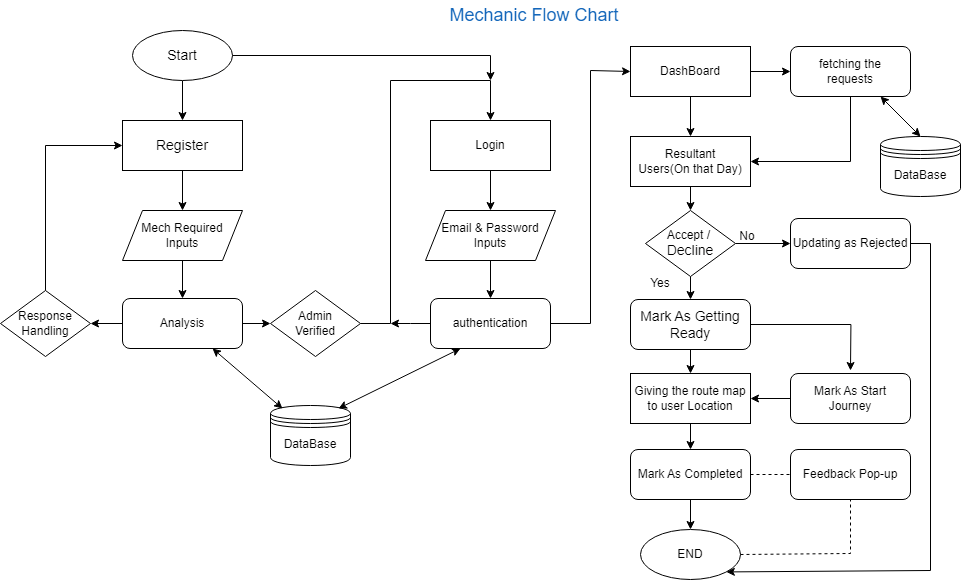

The diagram above was exported from draw.io. Its source (the exported page's mxGraphModel, read from the mxfile embedded in the PNG):
<mxGraphModel dx="1134" dy="666" grid="1" gridSize="10" guides="1" tooltips="1" connect="1" arrows="1" fold="1" page="1" pageScale="1" pageWidth="1169" pageHeight="827" math="0" shadow="0">
  <root>
    <mxCell id="0" />
    <mxCell id="1" parent="0" />
    <mxCell id="IyL4T0M1l126Wn1X8nTZ-21" value="" style="edgeStyle=orthogonalEdgeStyle;rounded=0;orthogonalLoop=1;jettySize=auto;html=1;" parent="1" source="IyL4T0M1l126Wn1X8nTZ-1" target="IyL4T0M1l126Wn1X8nTZ-2" edge="1">
      <mxGeometry relative="1" as="geometry" />
    </mxCell>
    <mxCell id="IyL4T0M1l126Wn1X8nTZ-1" value="Start" style="ellipse;whiteSpace=wrap;html=1;fontSize=14;" parent="1" vertex="1">
      <mxGeometry x="182" y="110" width="100" height="50" as="geometry" />
    </mxCell>
    <mxCell id="IyL4T0M1l126Wn1X8nTZ-22" value="" style="edgeStyle=orthogonalEdgeStyle;rounded=0;orthogonalLoop=1;jettySize=auto;html=1;" parent="1" source="IyL4T0M1l126Wn1X8nTZ-2" target="IyL4T0M1l126Wn1X8nTZ-14" edge="1">
      <mxGeometry relative="1" as="geometry" />
    </mxCell>
    <mxCell id="IyL4T0M1l126Wn1X8nTZ-2" value="Register" style="rounded=0;whiteSpace=wrap;html=1;fontSize=14;" parent="1" vertex="1">
      <mxGeometry x="172" y="200" width="120" height="50" as="geometry" />
    </mxCell>
    <mxCell id="IyL4T0M1l126Wn1X8nTZ-28" value="" style="edgeStyle=orthogonalEdgeStyle;rounded=0;orthogonalLoop=1;jettySize=auto;html=1;" parent="1" source="IyL4T0M1l126Wn1X8nTZ-3" target="IyL4T0M1l126Wn1X8nTZ-7" edge="1">
      <mxGeometry relative="1" as="geometry" />
    </mxCell>
    <mxCell id="IyL4T0M1l126Wn1X8nTZ-29" value="" style="edgeStyle=orthogonalEdgeStyle;rounded=0;orthogonalLoop=1;jettySize=auto;html=1;" parent="1" source="IyL4T0M1l126Wn1X8nTZ-3" target="IyL4T0M1l126Wn1X8nTZ-6" edge="1">
      <mxGeometry relative="1" as="geometry" />
    </mxCell>
    <mxCell id="IyL4T0M1l126Wn1X8nTZ-3" value="DashBoard" style="rounded=0;whiteSpace=wrap;html=1;" parent="1" vertex="1">
      <mxGeometry x="680" y="126" width="120" height="50" as="geometry" />
    </mxCell>
    <mxCell id="IyL4T0M1l126Wn1X8nTZ-24" value="" style="edgeStyle=orthogonalEdgeStyle;rounded=0;orthogonalLoop=1;jettySize=auto;html=1;" parent="1" source="IyL4T0M1l126Wn1X8nTZ-4" target="IyL4T0M1l126Wn1X8nTZ-17" edge="1">
      <mxGeometry relative="1" as="geometry" />
    </mxCell>
    <mxCell id="IyL4T0M1l126Wn1X8nTZ-25" value="" style="edgeStyle=orthogonalEdgeStyle;rounded=0;orthogonalLoop=1;jettySize=auto;html=1;" parent="1" source="IyL4T0M1l126Wn1X8nTZ-4" target="IyL4T0M1l126Wn1X8nTZ-16" edge="1">
      <mxGeometry relative="1" as="geometry" />
    </mxCell>
    <mxCell id="IyL4T0M1l126Wn1X8nTZ-4" value="Analysis" style="rounded=1;whiteSpace=wrap;html=1;" parent="1" vertex="1">
      <mxGeometry x="172" y="378" width="120" height="50" as="geometry" />
    </mxCell>
    <mxCell id="IyL4T0M1l126Wn1X8nTZ-6" value="fetching the &lt;br&gt;requests" style="rounded=1;whiteSpace=wrap;html=1;" parent="1" vertex="1">
      <mxGeometry x="840" y="126" width="120" height="50" as="geometry" />
    </mxCell>
    <mxCell id="IyL4T0M1l126Wn1X8nTZ-7" value="Resultant&lt;br&gt;Users(On that Day)" style="rounded=0;whiteSpace=wrap;html=1;" parent="1" vertex="1">
      <mxGeometry x="680" y="216" width="120" height="50" as="geometry" />
    </mxCell>
    <mxCell id="IyL4T0M1l126Wn1X8nTZ-33" value="" style="edgeStyle=orthogonalEdgeStyle;rounded=0;orthogonalLoop=1;jettySize=auto;html=1;" parent="1" source="IyL4T0M1l126Wn1X8nTZ-9" edge="1">
      <mxGeometry relative="1" as="geometry">
        <mxPoint x="900" y="450" as="targetPoint" />
      </mxGeometry>
    </mxCell>
    <mxCell id="IyL4T0M1l126Wn1X8nTZ-9" value="&lt;span style=&quot;font-size: 14px;&quot;&gt;Mark As Getting Ready&lt;/span&gt;" style="rounded=1;whiteSpace=wrap;html=1;" parent="1" vertex="1">
      <mxGeometry x="680" y="379" width="120" height="50" as="geometry" />
    </mxCell>
    <mxCell id="IyL4T0M1l126Wn1X8nTZ-42" value="" style="edgeStyle=orthogonalEdgeStyle;rounded=0;orthogonalLoop=1;jettySize=auto;html=1;" parent="1" source="IyL4T0M1l126Wn1X8nTZ-11" target="IyL4T0M1l126Wn1X8nTZ-34" edge="1">
      <mxGeometry relative="1" as="geometry" />
    </mxCell>
    <mxCell id="IyL4T0M1l126Wn1X8nTZ-11" value="Giving the route map&lt;br&gt;to user Location" style="rounded=0;whiteSpace=wrap;html=1;" parent="1" vertex="1">
      <mxGeometry x="680" y="453" width="120" height="50" as="geometry" />
    </mxCell>
    <mxCell id="IyL4T0M1l126Wn1X8nTZ-37" value="" style="edgeStyle=orthogonalEdgeStyle;rounded=0;orthogonalLoop=1;jettySize=auto;html=1;" parent="1" source="IyL4T0M1l126Wn1X8nTZ-12" target="IyL4T0M1l126Wn1X8nTZ-11" edge="1">
      <mxGeometry relative="1" as="geometry" />
    </mxCell>
    <mxCell id="IyL4T0M1l126Wn1X8nTZ-12" value="Mark As Start Journey" style="rounded=1;whiteSpace=wrap;html=1;" parent="1" vertex="1">
      <mxGeometry x="840" y="453" width="120" height="50" as="geometry" />
    </mxCell>
    <mxCell id="IyL4T0M1l126Wn1X8nTZ-13" value="END" style="ellipse;whiteSpace=wrap;html=1;" parent="1" vertex="1">
      <mxGeometry x="690" y="609" width="100" height="50" as="geometry" />
    </mxCell>
    <mxCell id="IyL4T0M1l126Wn1X8nTZ-23" value="" style="edgeStyle=orthogonalEdgeStyle;rounded=0;orthogonalLoop=1;jettySize=auto;html=1;" parent="1" source="IyL4T0M1l126Wn1X8nTZ-14" target="IyL4T0M1l126Wn1X8nTZ-4" edge="1">
      <mxGeometry relative="1" as="geometry" />
    </mxCell>
    <mxCell id="IyL4T0M1l126Wn1X8nTZ-14" value="Mech Required&lt;br style=&quot;border-color: var(--border-color);&quot;&gt;Inputs" style="shape=parallelogram;perimeter=parallelogramPerimeter;whiteSpace=wrap;html=1;fixedSize=1;" parent="1" vertex="1">
      <mxGeometry x="172" y="290" width="120" height="50" as="geometry" />
    </mxCell>
    <mxCell id="IyL4T0M1l126Wn1X8nTZ-15" value="DataBase" style="shape=datastore;whiteSpace=wrap;html=1;" parent="1" vertex="1">
      <mxGeometry x="320" y="485" width="80" height="60" as="geometry" />
    </mxCell>
    <mxCell id="IyL4T0M1l126Wn1X8nTZ-16" value="Admin&lt;br&gt;Verified" style="rhombus;whiteSpace=wrap;html=1;" parent="1" vertex="1">
      <mxGeometry x="320" y="370" width="90" height="66" as="geometry" />
    </mxCell>
    <mxCell id="IyL4T0M1l126Wn1X8nTZ-17" value="Response&lt;br style=&quot;border-color: var(--border-color);&quot;&gt;Handling" style="rhombus;whiteSpace=wrap;html=1;" parent="1" vertex="1">
      <mxGeometry x="50" y="370" width="90" height="66" as="geometry" />
    </mxCell>
    <mxCell id="IyL4T0M1l126Wn1X8nTZ-26" value="" style="edgeStyle=orthogonalEdgeStyle;rounded=0;orthogonalLoop=1;jettySize=auto;html=1;" parent="1" source="IyL4T0M1l126Wn1X8nTZ-18" target="IyL4T0M1l126Wn1X8nTZ-20" edge="1">
      <mxGeometry relative="1" as="geometry" />
    </mxCell>
    <mxCell id="IyL4T0M1l126Wn1X8nTZ-18" value="Login" style="rounded=0;whiteSpace=wrap;html=1;" parent="1" vertex="1">
      <mxGeometry x="480" y="200" width="120" height="50" as="geometry" />
    </mxCell>
    <mxCell id="IyL4T0M1l126Wn1X8nTZ-57" value="" style="edgeStyle=orthogonalEdgeStyle;rounded=0;orthogonalLoop=1;jettySize=auto;html=1;" parent="1" source="IyL4T0M1l126Wn1X8nTZ-19" edge="1">
      <mxGeometry relative="1" as="geometry">
        <mxPoint x="440" y="403" as="targetPoint" />
      </mxGeometry>
    </mxCell>
    <mxCell id="IyL4T0M1l126Wn1X8nTZ-19" value="authentication" style="rounded=1;whiteSpace=wrap;html=1;" parent="1" vertex="1">
      <mxGeometry x="480" y="378" width="120" height="50" as="geometry" />
    </mxCell>
    <mxCell id="IyL4T0M1l126Wn1X8nTZ-27" value="" style="edgeStyle=orthogonalEdgeStyle;rounded=0;orthogonalLoop=1;jettySize=auto;html=1;" parent="1" source="IyL4T0M1l126Wn1X8nTZ-20" target="IyL4T0M1l126Wn1X8nTZ-19" edge="1">
      <mxGeometry relative="1" as="geometry" />
    </mxCell>
    <mxCell id="IyL4T0M1l126Wn1X8nTZ-20" value="Email &amp;amp; Password&lt;br style=&quot;border-color: var(--border-color);&quot;&gt;Inputs" style="shape=parallelogram;perimeter=parallelogramPerimeter;whiteSpace=wrap;html=1;fixedSize=1;" parent="1" vertex="1">
      <mxGeometry x="475" y="290" width="130" height="50" as="geometry" />
    </mxCell>
    <mxCell id="IyL4T0M1l126Wn1X8nTZ-38" value="" style="edgeStyle=orthogonalEdgeStyle;rounded=0;orthogonalLoop=1;jettySize=auto;html=1;" parent="1" source="IyL4T0M1l126Wn1X8nTZ-34" target="IyL4T0M1l126Wn1X8nTZ-13" edge="1">
      <mxGeometry relative="1" as="geometry" />
    </mxCell>
    <mxCell id="IyL4T0M1l126Wn1X8nTZ-34" value="Mark As Completed" style="rounded=1;whiteSpace=wrap;html=1;" parent="1" vertex="1">
      <mxGeometry x="680" y="529" width="120" height="50" as="geometry" />
    </mxCell>
    <mxCell id="IyL4T0M1l126Wn1X8nTZ-35" value="Feedback Pop-up" style="rounded=1;whiteSpace=wrap;html=1;" parent="1" vertex="1">
      <mxGeometry x="840" y="529" width="120" height="50" as="geometry" />
    </mxCell>
    <mxCell id="IyL4T0M1l126Wn1X8nTZ-47" value="" style="endArrow=classic;html=1;rounded=0;exitX=0.5;exitY=1;exitDx=0;exitDy=0;entryX=0.5;entryY=0;entryDx=0;entryDy=0;" parent="1" source="IyL4T0M1l126Wn1X8nTZ-9" target="IyL4T0M1l126Wn1X8nTZ-11" edge="1">
      <mxGeometry width="50" height="50" relative="1" as="geometry">
        <mxPoint x="710" y="513" as="sourcePoint" />
        <mxPoint x="760" y="463" as="targetPoint" />
      </mxGeometry>
    </mxCell>
    <mxCell id="IyL4T0M1l126Wn1X8nTZ-50" value="" style="endArrow=none;dashed=1;html=1;rounded=0;entryX=0;entryY=0.5;entryDx=0;entryDy=0;" parent="1" target="IyL4T0M1l126Wn1X8nTZ-35" edge="1">
      <mxGeometry width="50" height="50" relative="1" as="geometry">
        <mxPoint x="800" y="554" as="sourcePoint" />
        <mxPoint x="730" y="503" as="targetPoint" />
      </mxGeometry>
    </mxCell>
    <mxCell id="IyL4T0M1l126Wn1X8nTZ-51" value="" style="endArrow=none;dashed=1;html=1;rounded=0;entryX=0.5;entryY=1;entryDx=0;entryDy=0;exitX=1;exitY=0.5;exitDx=0;exitDy=0;" parent="1" source="IyL4T0M1l126Wn1X8nTZ-13" target="IyL4T0M1l126Wn1X8nTZ-35" edge="1">
      <mxGeometry width="50" height="50" relative="1" as="geometry">
        <mxPoint x="680" y="553" as="sourcePoint" />
        <mxPoint x="730" y="503" as="targetPoint" />
        <Array as="points">
          <mxPoint x="900" y="633" />
        </Array>
      </mxGeometry>
    </mxCell>
    <mxCell id="IyL4T0M1l126Wn1X8nTZ-52" value="" style="endArrow=classic;html=1;rounded=0;exitX=1;exitY=0.5;exitDx=0;exitDy=0;entryX=0.5;entryY=0;entryDx=0;entryDy=0;" parent="1" source="IyL4T0M1l126Wn1X8nTZ-16" target="IyL4T0M1l126Wn1X8nTZ-18" edge="1">
      <mxGeometry width="50" height="50" relative="1" as="geometry">
        <mxPoint x="710" y="420" as="sourcePoint" />
        <mxPoint x="760" y="370" as="targetPoint" />
        <Array as="points">
          <mxPoint x="440" y="403" />
          <mxPoint x="440" y="160" />
          <mxPoint x="540" y="160" />
        </Array>
      </mxGeometry>
    </mxCell>
    <mxCell id="IyL4T0M1l126Wn1X8nTZ-53" value="" style="endArrow=classic;html=1;rounded=0;exitX=0.5;exitY=0;exitDx=0;exitDy=0;entryX=0;entryY=0.5;entryDx=0;entryDy=0;" parent="1" source="IyL4T0M1l126Wn1X8nTZ-17" target="IyL4T0M1l126Wn1X8nTZ-2" edge="1">
      <mxGeometry width="50" height="50" relative="1" as="geometry">
        <mxPoint x="530" y="330" as="sourcePoint" />
        <mxPoint x="580" y="280" as="targetPoint" />
        <Array as="points">
          <mxPoint x="95" y="225" />
        </Array>
      </mxGeometry>
    </mxCell>
    <mxCell id="IyL4T0M1l126Wn1X8nTZ-55" value="" style="endArrow=classic;startArrow=classic;html=1;rounded=0;exitX=0.15;exitY=0.05;exitDx=0;exitDy=0;exitPerimeter=0;entryX=0.75;entryY=1;entryDx=0;entryDy=0;" parent="1" source="IyL4T0M1l126Wn1X8nTZ-15" target="IyL4T0M1l126Wn1X8nTZ-4" edge="1">
      <mxGeometry width="50" height="50" relative="1" as="geometry">
        <mxPoint x="530" y="400" as="sourcePoint" />
        <mxPoint x="580" y="350" as="targetPoint" />
      </mxGeometry>
    </mxCell>
    <mxCell id="IyL4T0M1l126Wn1X8nTZ-56" value="" style="endArrow=classic;startArrow=classic;html=1;rounded=0;exitX=0.85;exitY=0.05;exitDx=0;exitDy=0;exitPerimeter=0;entryX=0.25;entryY=1;entryDx=0;entryDy=0;" parent="1" source="IyL4T0M1l126Wn1X8nTZ-15" target="IyL4T0M1l126Wn1X8nTZ-19" edge="1">
      <mxGeometry width="50" height="50" relative="1" as="geometry">
        <mxPoint x="530" y="400" as="sourcePoint" />
        <mxPoint x="580" y="350" as="targetPoint" />
      </mxGeometry>
    </mxCell>
    <mxCell id="IyL4T0M1l126Wn1X8nTZ-58" value="" style="endArrow=classic;html=1;rounded=0;exitX=1;exitY=0.5;exitDx=0;exitDy=0;entryX=0;entryY=0.5;entryDx=0;entryDy=0;" parent="1" source="IyL4T0M1l126Wn1X8nTZ-19" target="IyL4T0M1l126Wn1X8nTZ-3" edge="1">
      <mxGeometry width="50" height="50" relative="1" as="geometry">
        <mxPoint x="590" y="330" as="sourcePoint" />
        <mxPoint x="640" y="280" as="targetPoint" />
        <Array as="points">
          <mxPoint x="640" y="403" />
          <mxPoint x="640" y="150" />
        </Array>
      </mxGeometry>
    </mxCell>
    <mxCell id="IyL4T0M1l126Wn1X8nTZ-59" value="" style="endArrow=classic;html=1;rounded=0;exitX=1;exitY=0.5;exitDx=0;exitDy=0;" parent="1" source="IyL4T0M1l126Wn1X8nTZ-1" edge="1">
      <mxGeometry width="50" height="50" relative="1" as="geometry">
        <mxPoint x="650" y="410" as="sourcePoint" />
        <mxPoint x="540" y="160" as="targetPoint" />
        <Array as="points">
          <mxPoint x="540" y="135" />
        </Array>
      </mxGeometry>
    </mxCell>
    <mxCell id="IyL4T0M1l126Wn1X8nTZ-60" value="" style="endArrow=classic;html=1;rounded=0;entryX=1;entryY=0.5;entryDx=0;entryDy=0;exitX=0.5;exitY=1;exitDx=0;exitDy=0;" parent="1" source="IyL4T0M1l126Wn1X8nTZ-6" target="IyL4T0M1l126Wn1X8nTZ-7" edge="1">
      <mxGeometry width="50" height="50" relative="1" as="geometry">
        <mxPoint x="600" y="330" as="sourcePoint" />
        <mxPoint x="650" y="280" as="targetPoint" />
        <Array as="points">
          <mxPoint x="900" y="241" />
        </Array>
      </mxGeometry>
    </mxCell>
    <mxCell id="zGl7EzMpyCNJDLy6fgSY-6" value="" style="edgeStyle=orthogonalEdgeStyle;rounded=0;orthogonalLoop=1;jettySize=auto;html=1;" parent="1" source="zGl7EzMpyCNJDLy6fgSY-1" target="zGl7EzMpyCNJDLy6fgSY-2" edge="1">
      <mxGeometry relative="1" as="geometry" />
    </mxCell>
    <mxCell id="zGl7EzMpyCNJDLy6fgSY-1" value="Accept /&amp;nbsp;&lt;br style=&quot;border-color: var(--border-color); font-size: 14px;&quot;&gt;&lt;span style=&quot;font-size: 14px;&quot;&gt;Decline&lt;/span&gt;" style="rhombus;whiteSpace=wrap;html=1;" parent="1" vertex="1">
      <mxGeometry x="695" y="290" width="90" height="66" as="geometry" />
    </mxCell>
    <mxCell id="zGl7EzMpyCNJDLy6fgSY-2" value="Updating as Rejected" style="rounded=1;whiteSpace=wrap;html=1;" parent="1" vertex="1">
      <mxGeometry x="840" y="298" width="120" height="50" as="geometry" />
    </mxCell>
    <mxCell id="zGl7EzMpyCNJDLy6fgSY-4" value="" style="endArrow=classic;html=1;rounded=0;exitX=0.5;exitY=1;exitDx=0;exitDy=0;entryX=0.5;entryY=0;entryDx=0;entryDy=0;" parent="1" source="zGl7EzMpyCNJDLy6fgSY-1" target="IyL4T0M1l126Wn1X8nTZ-9" edge="1">
      <mxGeometry width="50" height="50" relative="1" as="geometry">
        <mxPoint x="730" y="390" as="sourcePoint" />
        <mxPoint x="780" y="340" as="targetPoint" />
      </mxGeometry>
    </mxCell>
    <mxCell id="zGl7EzMpyCNJDLy6fgSY-5" value="" style="endArrow=classic;html=1;rounded=0;exitX=0.5;exitY=1;exitDx=0;exitDy=0;entryX=0.5;entryY=0;entryDx=0;entryDy=0;" parent="1" source="IyL4T0M1l126Wn1X8nTZ-7" target="zGl7EzMpyCNJDLy6fgSY-1" edge="1">
      <mxGeometry width="50" height="50" relative="1" as="geometry">
        <mxPoint x="750" y="278" as="sourcePoint" />
        <mxPoint x="750" y="301" as="targetPoint" />
      </mxGeometry>
    </mxCell>
    <mxCell id="zGl7EzMpyCNJDLy6fgSY-7" value="" style="endArrow=classic;html=1;rounded=0;exitX=1;exitY=0.5;exitDx=0;exitDy=0;entryX=1;entryY=1;entryDx=0;entryDy=0;" parent="1" source="zGl7EzMpyCNJDLy6fgSY-2" target="IyL4T0M1l126Wn1X8nTZ-13" edge="1">
      <mxGeometry width="50" height="50" relative="1" as="geometry">
        <mxPoint x="790" y="420" as="sourcePoint" />
        <mxPoint x="980" y="460" as="targetPoint" />
        <Array as="points">
          <mxPoint x="980" y="323" />
          <mxPoint x="980" y="650" />
        </Array>
      </mxGeometry>
    </mxCell>
    <mxCell id="zGl7EzMpyCNJDLy6fgSY-8" value="Yes" style="text;html=1;strokeColor=none;fillColor=none;align=center;verticalAlign=middle;whiteSpace=wrap;rounded=0;" parent="1" vertex="1">
      <mxGeometry x="680" y="348" width="60" height="30" as="geometry" />
    </mxCell>
    <mxCell id="zGl7EzMpyCNJDLy6fgSY-9" value="No" style="text;html=1;strokeColor=none;fillColor=none;align=center;verticalAlign=middle;whiteSpace=wrap;rounded=0;" parent="1" vertex="1">
      <mxGeometry x="767" y="301" width="60" height="30" as="geometry" />
    </mxCell>
    <mxCell id="AIbTZZXtFB9HGuPqgHAi-1" value="DataBase" style="shape=datastore;whiteSpace=wrap;html=1;" vertex="1" parent="1">
      <mxGeometry x="930" y="216" width="80" height="60" as="geometry" />
    </mxCell>
    <mxCell id="AIbTZZXtFB9HGuPqgHAi-2" value="" style="endArrow=classic;startArrow=classic;html=1;rounded=0;entryX=0.5;entryY=0;entryDx=0;entryDy=0;exitX=0.75;exitY=1;exitDx=0;exitDy=0;" edge="1" parent="1" source="IyL4T0M1l126Wn1X8nTZ-6" target="AIbTZZXtFB9HGuPqgHAi-1">
      <mxGeometry width="50" height="50" relative="1" as="geometry">
        <mxPoint x="570" y="360" as="sourcePoint" />
        <mxPoint x="620" y="310" as="targetPoint" />
      </mxGeometry>
    </mxCell>
    <mxCell id="AIbTZZXtFB9HGuPqgHAi-3" value="Mechanic Flow Chart" style="text;html=1;strokeColor=none;fillColor=none;align=center;verticalAlign=middle;whiteSpace=wrap;rounded=0;fontSize=18;fontColor=#1366BA;" vertex="1" parent="1">
      <mxGeometry x="489" y="80" width="190" height="30" as="geometry" />
    </mxCell>
  </root>
</mxGraphModel>